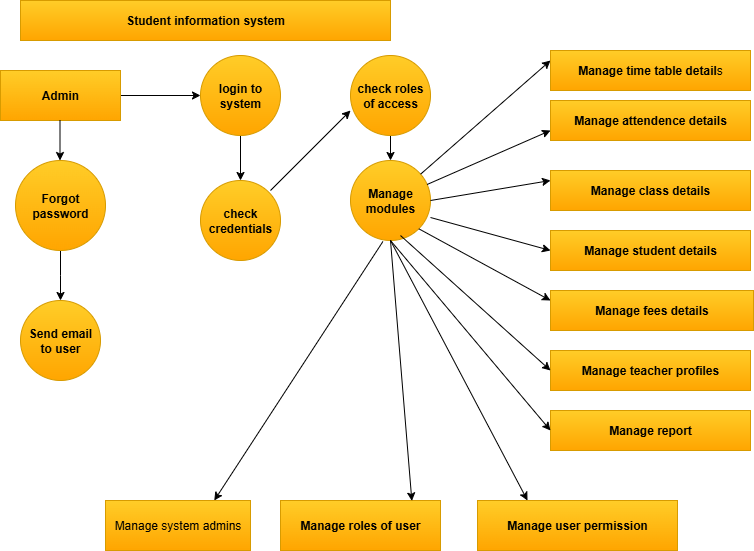

The diagram above was exported from draw.io. Its source (the exported page's mxGraphModel, read from the mxfile embedded in the PNG):
<mxGraphModel dx="670" dy="390" grid="1" gridSize="10" guides="1" tooltips="1" connect="1" arrows="1" fold="1" page="1" pageScale="1" pageWidth="827" pageHeight="1169" math="0" shadow="0">
  <root>
    <mxCell id="WIyWlLk6GJQsqaUBKTNV-0" />
    <mxCell id="WIyWlLk6GJQsqaUBKTNV-1" parent="WIyWlLk6GJQsqaUBKTNV-0" />
    <mxCell id="x8Y5qqhrd_SySKnkYmcV-0" value="&lt;b&gt;Student information system&lt;/b&gt;" style="rounded=0;whiteSpace=wrap;html=1;fillColor=#ffcd28;strokeColor=#d79b00;gradientColor=#ffa500;" vertex="1" parent="WIyWlLk6GJQsqaUBKTNV-1">
      <mxGeometry x="170" y="20" width="370" height="40" as="geometry" />
    </mxCell>
    <mxCell id="x8Y5qqhrd_SySKnkYmcV-14" value="" style="edgeStyle=orthogonalEdgeStyle;rounded=0;orthogonalLoop=1;jettySize=auto;html=1;" edge="1" parent="WIyWlLk6GJQsqaUBKTNV-1" source="x8Y5qqhrd_SySKnkYmcV-3" target="x8Y5qqhrd_SySKnkYmcV-13">
      <mxGeometry relative="1" as="geometry" />
    </mxCell>
    <mxCell id="x8Y5qqhrd_SySKnkYmcV-3" value="&lt;b&gt;Admin&lt;/b&gt;" style="rounded=0;whiteSpace=wrap;html=1;fillColor=#ffcd28;strokeColor=#d79b00;gradientColor=#ffa500;" vertex="1" parent="WIyWlLk6GJQsqaUBKTNV-1">
      <mxGeometry x="150" y="90" width="120" height="50" as="geometry" />
    </mxCell>
    <mxCell id="x8Y5qqhrd_SySKnkYmcV-4" value="" style="endArrow=classic;html=1;rounded=0;" edge="1" parent="WIyWlLk6GJQsqaUBKTNV-1">
      <mxGeometry width="50" height="50" relative="1" as="geometry">
        <mxPoint x="209.5" y="140" as="sourcePoint" />
        <mxPoint x="209.5" y="180" as="targetPoint" />
        <Array as="points" />
      </mxGeometry>
    </mxCell>
    <mxCell id="x8Y5qqhrd_SySKnkYmcV-12" value="" style="edgeStyle=orthogonalEdgeStyle;rounded=0;orthogonalLoop=1;jettySize=auto;html=1;" edge="1" parent="WIyWlLk6GJQsqaUBKTNV-1" source="x8Y5qqhrd_SySKnkYmcV-8">
      <mxGeometry relative="1" as="geometry">
        <mxPoint x="210" y="320" as="targetPoint" />
      </mxGeometry>
    </mxCell>
    <mxCell id="x8Y5qqhrd_SySKnkYmcV-8" value="&lt;b&gt;Forgot password&lt;/b&gt;" style="ellipse;whiteSpace=wrap;html=1;aspect=fixed;fillColor=#ffcd28;gradientColor=#ffa500;strokeColor=#d79b00;" vertex="1" parent="WIyWlLk6GJQsqaUBKTNV-1">
      <mxGeometry x="165" y="180" width="90" height="90" as="geometry" />
    </mxCell>
    <mxCell id="x8Y5qqhrd_SySKnkYmcV-16" value="" style="edgeStyle=orthogonalEdgeStyle;rounded=0;orthogonalLoop=1;jettySize=auto;html=1;" edge="1" parent="WIyWlLk6GJQsqaUBKTNV-1" source="x8Y5qqhrd_SySKnkYmcV-13" target="x8Y5qqhrd_SySKnkYmcV-15">
      <mxGeometry relative="1" as="geometry" />
    </mxCell>
    <mxCell id="x8Y5qqhrd_SySKnkYmcV-13" value="&lt;b&gt;login to system&lt;/b&gt;" style="ellipse;whiteSpace=wrap;html=1;aspect=fixed;fillColor=#ffcd28;gradientColor=#ffa500;strokeColor=#d79b00;" vertex="1" parent="WIyWlLk6GJQsqaUBKTNV-1">
      <mxGeometry x="350" y="75" width="80" height="80" as="geometry" />
    </mxCell>
    <mxCell id="x8Y5qqhrd_SySKnkYmcV-15" value="&lt;b&gt;check credentials&lt;/b&gt;" style="ellipse;whiteSpace=wrap;html=1;aspect=fixed;fillColor=#ffcd28;gradientColor=#ffa500;strokeColor=#d79b00;" vertex="1" parent="WIyWlLk6GJQsqaUBKTNV-1">
      <mxGeometry x="350" y="200" width="80" height="80" as="geometry" />
    </mxCell>
    <mxCell id="x8Y5qqhrd_SySKnkYmcV-17" value="&lt;b&gt;Send email to user&lt;/b&gt;" style="ellipse;whiteSpace=wrap;html=1;aspect=fixed;fillColor=#ffcd28;gradientColor=#ffa500;strokeColor=#d79b00;" vertex="1" parent="WIyWlLk6GJQsqaUBKTNV-1">
      <mxGeometry x="170" y="320" width="80" height="80" as="geometry" />
    </mxCell>
    <mxCell id="x8Y5qqhrd_SySKnkYmcV-21" value="" style="edgeStyle=orthogonalEdgeStyle;rounded=0;orthogonalLoop=1;jettySize=auto;html=1;" edge="1" parent="WIyWlLk6GJQsqaUBKTNV-1" source="x8Y5qqhrd_SySKnkYmcV-18" target="x8Y5qqhrd_SySKnkYmcV-19">
      <mxGeometry relative="1" as="geometry" />
    </mxCell>
    <mxCell id="x8Y5qqhrd_SySKnkYmcV-18" value="&lt;b&gt;check roles of access&lt;/b&gt;" style="ellipse;whiteSpace=wrap;html=1;aspect=fixed;fillColor=#ffcd28;gradientColor=#ffa500;strokeColor=#d79b00;" vertex="1" parent="WIyWlLk6GJQsqaUBKTNV-1">
      <mxGeometry x="500" y="75" width="80" height="80" as="geometry" />
    </mxCell>
    <mxCell id="x8Y5qqhrd_SySKnkYmcV-19" value="&lt;b&gt;Manage modules&lt;/b&gt;" style="ellipse;whiteSpace=wrap;html=1;aspect=fixed;fillColor=#ffcd28;gradientColor=#ffa500;strokeColor=#d79b00;" vertex="1" parent="WIyWlLk6GJQsqaUBKTNV-1">
      <mxGeometry x="500" y="180" width="80" height="80" as="geometry" />
    </mxCell>
    <mxCell id="x8Y5qqhrd_SySKnkYmcV-22" value="" style="endArrow=classic;html=1;rounded=0;entryX=0;entryY=0.688;entryDx=0;entryDy=0;entryPerimeter=0;" edge="1" parent="WIyWlLk6GJQsqaUBKTNV-1" target="x8Y5qqhrd_SySKnkYmcV-18">
      <mxGeometry width="50" height="50" relative="1" as="geometry">
        <mxPoint x="420" y="210" as="sourcePoint" />
        <mxPoint x="470" y="160" as="targetPoint" />
      </mxGeometry>
    </mxCell>
    <mxCell id="x8Y5qqhrd_SySKnkYmcV-23" value="" style="endArrow=classic;html=1;rounded=0;entryX=0;entryY=0.25;entryDx=0;entryDy=0;" edge="1" parent="WIyWlLk6GJQsqaUBKTNV-1" source="x8Y5qqhrd_SySKnkYmcV-19" target="x8Y5qqhrd_SySKnkYmcV-25">
      <mxGeometry width="50" height="50" relative="1" as="geometry">
        <mxPoint x="569.8242712474619" y="199.9957287525381" as="sourcePoint" />
        <mxPoint x="680" y="84.47999999999999" as="targetPoint" />
        <Array as="points" />
      </mxGeometry>
    </mxCell>
    <mxCell id="x8Y5qqhrd_SySKnkYmcV-24" value="" style="endArrow=classic;html=1;rounded=0;entryX=0;entryY=0.75;entryDx=0;entryDy=0;" edge="1" parent="WIyWlLk6GJQsqaUBKTNV-1" source="x8Y5qqhrd_SySKnkYmcV-19" target="x8Y5qqhrd_SySKnkYmcV-26">
      <mxGeometry width="50" height="50" relative="1" as="geometry">
        <mxPoint x="580" y="210" as="sourcePoint" />
        <mxPoint x="670" y="140" as="targetPoint" />
      </mxGeometry>
    </mxCell>
    <mxCell id="x8Y5qqhrd_SySKnkYmcV-25" value="&lt;b&gt;Manage time table detail&lt;/b&gt;s" style="rounded=0;whiteSpace=wrap;html=1;fillColor=#ffcd28;gradientColor=#ffa500;strokeColor=#d79b00;" vertex="1" parent="WIyWlLk6GJQsqaUBKTNV-1">
      <mxGeometry x="700" y="70" width="200" height="40" as="geometry" />
    </mxCell>
    <mxCell id="x8Y5qqhrd_SySKnkYmcV-26" value="&lt;b&gt;Manage attendence details&lt;/b&gt;" style="rounded=0;whiteSpace=wrap;html=1;fillColor=#ffcd28;gradientColor=#ffa500;strokeColor=#d79b00;" vertex="1" parent="WIyWlLk6GJQsqaUBKTNV-1">
      <mxGeometry x="700" y="120" width="200" height="40" as="geometry" />
    </mxCell>
    <mxCell id="x8Y5qqhrd_SySKnkYmcV-27" value="" style="endArrow=classic;html=1;rounded=0;exitX=1;exitY=0.5;exitDx=0;exitDy=0;" edge="1" parent="WIyWlLk6GJQsqaUBKTNV-1" source="x8Y5qqhrd_SySKnkYmcV-19">
      <mxGeometry width="50" height="50" relative="1" as="geometry">
        <mxPoint x="590" y="220" as="sourcePoint" />
        <mxPoint x="700" y="200" as="targetPoint" />
      </mxGeometry>
    </mxCell>
    <mxCell id="x8Y5qqhrd_SySKnkYmcV-28" value="&lt;b&gt;Manage class details&lt;/b&gt;" style="rounded=0;whiteSpace=wrap;html=1;fillColor=#ffcd28;gradientColor=#ffa500;strokeColor=#d79b00;" vertex="1" parent="WIyWlLk6GJQsqaUBKTNV-1">
      <mxGeometry x="700" y="190" width="200" height="40" as="geometry" />
    </mxCell>
    <mxCell id="x8Y5qqhrd_SySKnkYmcV-30" value="&lt;b&gt;Manage student details&lt;/b&gt;" style="rounded=0;whiteSpace=wrap;html=1;fillColor=#ffcd28;gradientColor=#ffa500;strokeColor=#d79b00;" vertex="1" parent="WIyWlLk6GJQsqaUBKTNV-1">
      <mxGeometry x="700" y="250" width="200" height="40" as="geometry" />
    </mxCell>
    <mxCell id="x8Y5qqhrd_SySKnkYmcV-31" value="&lt;b&gt;Manage fees details&lt;/b&gt;" style="rounded=0;whiteSpace=wrap;html=1;fillColor=#ffcd28;gradientColor=#ffa500;strokeColor=#d79b00;" vertex="1" parent="WIyWlLk6GJQsqaUBKTNV-1">
      <mxGeometry x="700" y="310" width="203" height="40" as="geometry" />
    </mxCell>
    <mxCell id="x8Y5qqhrd_SySKnkYmcV-32" value="&lt;b&gt;Manage teacher profiles&lt;/b&gt;" style="rounded=0;whiteSpace=wrap;html=1;fillColor=#ffcd28;gradientColor=#ffa500;strokeColor=#d79b00;" vertex="1" parent="WIyWlLk6GJQsqaUBKTNV-1">
      <mxGeometry x="700" y="370" width="200" height="40" as="geometry" />
    </mxCell>
    <mxCell id="x8Y5qqhrd_SySKnkYmcV-33" value="&lt;b&gt;Manage report&lt;/b&gt;" style="rounded=0;whiteSpace=wrap;html=1;fillColor=#ffcd28;gradientColor=#ffa500;strokeColor=#d79b00;" vertex="1" parent="WIyWlLk6GJQsqaUBKTNV-1">
      <mxGeometry x="700" y="430" width="200" height="40" as="geometry" />
    </mxCell>
    <mxCell id="x8Y5qqhrd_SySKnkYmcV-34" value="" style="endArrow=classic;html=1;rounded=0;entryX=0;entryY=0.5;entryDx=0;entryDy=0;" edge="1" parent="WIyWlLk6GJQsqaUBKTNV-1" target="x8Y5qqhrd_SySKnkYmcV-30">
      <mxGeometry width="50" height="50" relative="1" as="geometry">
        <mxPoint x="580" y="237" as="sourcePoint" />
        <mxPoint x="590" y="220" as="targetPoint" />
      </mxGeometry>
    </mxCell>
    <mxCell id="x8Y5qqhrd_SySKnkYmcV-35" value="" style="endArrow=classic;html=1;rounded=0;exitX=1;exitY=1;exitDx=0;exitDy=0;" edge="1" parent="WIyWlLk6GJQsqaUBKTNV-1" source="x8Y5qqhrd_SySKnkYmcV-19">
      <mxGeometry width="50" height="50" relative="1" as="geometry">
        <mxPoint x="650" y="370" as="sourcePoint" />
        <mxPoint x="700" y="320" as="targetPoint" />
      </mxGeometry>
    </mxCell>
    <mxCell id="x8Y5qqhrd_SySKnkYmcV-36" value="" style="endArrow=classic;html=1;rounded=0;entryX=0;entryY=0.5;entryDx=0;entryDy=0;exitX=0.625;exitY=0.938;exitDx=0;exitDy=0;exitPerimeter=0;" edge="1" parent="WIyWlLk6GJQsqaUBKTNV-1" source="x8Y5qqhrd_SySKnkYmcV-19" target="x8Y5qqhrd_SySKnkYmcV-32">
      <mxGeometry width="50" height="50" relative="1" as="geometry">
        <mxPoint x="570" y="310" as="sourcePoint" />
        <mxPoint x="620" y="260" as="targetPoint" />
      </mxGeometry>
    </mxCell>
    <mxCell id="x8Y5qqhrd_SySKnkYmcV-37" value="" style="endArrow=classic;html=1;rounded=0;entryX=0;entryY=0.5;entryDx=0;entryDy=0;exitX=0.5;exitY=1;exitDx=0;exitDy=0;" edge="1" parent="WIyWlLk6GJQsqaUBKTNV-1" source="x8Y5qqhrd_SySKnkYmcV-19" target="x8Y5qqhrd_SySKnkYmcV-33">
      <mxGeometry width="50" height="50" relative="1" as="geometry">
        <mxPoint x="570" y="310" as="sourcePoint" />
        <mxPoint x="620" y="260" as="targetPoint" />
      </mxGeometry>
    </mxCell>
    <mxCell id="x8Y5qqhrd_SySKnkYmcV-38" value="&lt;b&gt;Manage user permission&lt;/b&gt;" style="rounded=0;whiteSpace=wrap;html=1;fillColor=#ffcd28;gradientColor=#ffa500;strokeColor=#d79b00;" vertex="1" parent="WIyWlLk6GJQsqaUBKTNV-1">
      <mxGeometry x="627" y="520" width="200" height="50" as="geometry" />
    </mxCell>
    <mxCell id="x8Y5qqhrd_SySKnkYmcV-39" value="&lt;b&gt;Manage roles of user&lt;/b&gt;" style="rounded=0;whiteSpace=wrap;html=1;fillColor=#ffcd28;gradientColor=#ffa500;strokeColor=#d79b00;" vertex="1" parent="WIyWlLk6GJQsqaUBKTNV-1">
      <mxGeometry x="430" y="520" width="160" height="50" as="geometry" />
    </mxCell>
    <mxCell id="x8Y5qqhrd_SySKnkYmcV-40" value="Manage system admins" style="rounded=0;whiteSpace=wrap;html=1;fillColor=#ffcd28;gradientColor=#ffa500;strokeColor=#d79b00;" vertex="1" parent="WIyWlLk6GJQsqaUBKTNV-1">
      <mxGeometry x="255" y="520" width="145" height="50" as="geometry" />
    </mxCell>
    <mxCell id="x8Y5qqhrd_SySKnkYmcV-41" value="" style="endArrow=classic;html=1;rounded=0;entryX=0.821;entryY=0.009;entryDx=0;entryDy=0;entryPerimeter=0;" edge="1" parent="WIyWlLk6GJQsqaUBKTNV-1" target="x8Y5qqhrd_SySKnkYmcV-39">
      <mxGeometry width="50" height="50" relative="1" as="geometry">
        <mxPoint x="540" y="260" as="sourcePoint" />
        <mxPoint x="620" y="410" as="targetPoint" />
      </mxGeometry>
    </mxCell>
    <mxCell id="x8Y5qqhrd_SySKnkYmcV-42" value="" style="endArrow=classic;html=1;rounded=0;entryX=0.25;entryY=0;entryDx=0;entryDy=0;exitX=0.5;exitY=1;exitDx=0;exitDy=0;" edge="1" parent="WIyWlLk6GJQsqaUBKTNV-1" source="x8Y5qqhrd_SySKnkYmcV-19" target="x8Y5qqhrd_SySKnkYmcV-38">
      <mxGeometry width="50" height="50" relative="1" as="geometry">
        <mxPoint x="570" y="460" as="sourcePoint" />
        <mxPoint x="620" y="410" as="targetPoint" />
      </mxGeometry>
    </mxCell>
    <mxCell id="x8Y5qqhrd_SySKnkYmcV-43" value="" style="endArrow=classic;html=1;rounded=0;entryX=0.75;entryY=0;entryDx=0;entryDy=0;exitX=0.405;exitY=1.013;exitDx=0;exitDy=0;exitPerimeter=0;" edge="1" parent="WIyWlLk6GJQsqaUBKTNV-1" source="x8Y5qqhrd_SySKnkYmcV-19" target="x8Y5qqhrd_SySKnkYmcV-40">
      <mxGeometry width="50" height="50" relative="1" as="geometry">
        <mxPoint x="310" y="550" as="sourcePoint" />
        <mxPoint x="360" y="500" as="targetPoint" />
      </mxGeometry>
    </mxCell>
  </root>
</mxGraphModel>